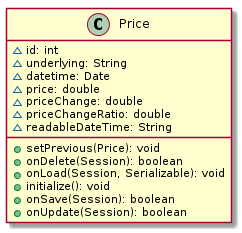

The diagram above was rendered by PlantUML. Its source (embedded in the PNG):
@startuml

    class Price {
        [[../../../de/elmma/model/Price.html]]
        ~id: int
        ~underlying: String
        ~datetime: Date
        ~price: double
        ~priceChange: double
        ~priceChangeRatio: double
        ~readableDateTime: String
        +setPrevious(Price): void
        +onDelete(Session): boolean
        +onLoad(Session, Serializable): void
        +initialize(): void
        +onSave(Session): boolean
        +onUpdate(Session): boolean
    }

@enduml